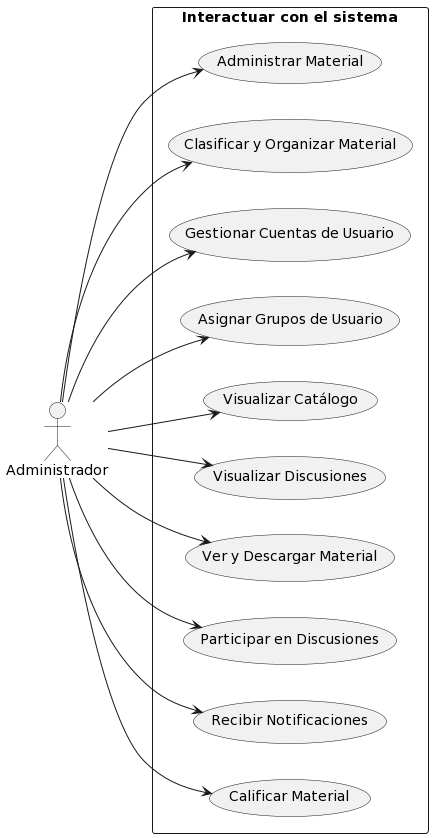

The diagram above was rendered by PlantUML. Its source (embedded in the PNG):
@startuml
left to right direction
actor Administrador as A
rectangle "Interactuar con el sistema" {
    A --> (Administrar Material)
    A --> (Clasificar y Organizar Material)
    A --> (Gestionar Cuentas de Usuario)
    A --> (Asignar Grupos de Usuario)
    A --> (Visualizar Catálogo)
    A --> (Visualizar Discusiones)
    A --> (Ver y Descargar Material)
    A --> (Participar en Discusiones)
    A --> (Recibir Notificaciones)
    A --> (Calificar Material)
}
@enduml